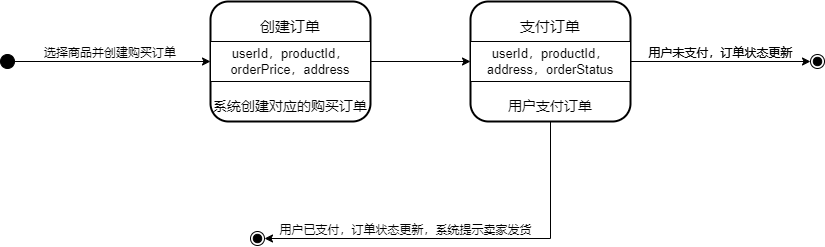

The diagram above was exported from draw.io. Its source (the exported page's mxGraphModel, read from the mxfile embedded in the PNG):
<mxGraphModel dx="1036" dy="-555" grid="1" gridSize="10" guides="1" tooltips="1" connect="1" arrows="1" fold="1" page="1" pageScale="1" pageWidth="827" pageHeight="1169" math="0" shadow="0">
  <root>
    <mxCell id="0" />
    <mxCell id="1" parent="0" />
    <mxCell id="AQ0rtnt2si-inXWa1Vr8-13" value="" style="ellipse;shape=endState;fillColor=strokeColor;" parent="1" vertex="1">
      <mxGeometry x="880" y="1813" width="14" height="14" as="geometry" />
    </mxCell>
    <mxCell id="za6wkwJ-DBOrZVnakTBh-1" value="" style="group;strokeWidth=11;" parent="1" vertex="1" connectable="0">
      <mxGeometry x="280" y="1760" width="160" height="120" as="geometry" />
    </mxCell>
    <mxCell id="za6wkwJ-DBOrZVnakTBh-2" value="" style="rounded=1;whiteSpace=wrap;html=1;strokeWidth=2;" parent="za6wkwJ-DBOrZVnakTBh-1" vertex="1">
      <mxGeometry width="160" height="120" as="geometry" />
    </mxCell>
    <mxCell id="za6wkwJ-DBOrZVnakTBh-3" value="" style="verticalLabelPosition=bottom;verticalAlign=top;html=1;shape=mxgraph.basic.rect;fillColor2=none;strokeWidth=1;size=20;indent=5;" parent="za6wkwJ-DBOrZVnakTBh-1" vertex="1">
      <mxGeometry y="40" width="160" height="40" as="geometry" />
    </mxCell>
    <mxCell id="za6wkwJ-DBOrZVnakTBh-4" value="&lt;span style=&quot;font-size: 15px;&quot;&gt;创建订单&lt;/span&gt;" style="text;html=1;align=center;verticalAlign=middle;whiteSpace=wrap;rounded=0;" parent="za6wkwJ-DBOrZVnakTBh-1" vertex="1">
      <mxGeometry y="10" width="160" height="30" as="geometry" />
    </mxCell>
    <mxCell id="za6wkwJ-DBOrZVnakTBh-5" value="&lt;span style=&quot;font-size: 13px;&quot;&gt;userId，productId，orderPrice，address&lt;/span&gt;" style="text;html=1;align=center;verticalAlign=middle;whiteSpace=wrap;rounded=0;" parent="za6wkwJ-DBOrZVnakTBh-1" vertex="1">
      <mxGeometry y="45" width="160" height="30" as="geometry" />
    </mxCell>
    <mxCell id="za6wkwJ-DBOrZVnakTBh-6" value="&lt;span style=&quot;font-size: 14px;&quot;&gt;系统创建对应的购买订单&lt;/span&gt;" style="text;html=1;align=center;verticalAlign=middle;whiteSpace=wrap;rounded=0;" parent="za6wkwJ-DBOrZVnakTBh-1" vertex="1">
      <mxGeometry y="90" width="160" height="30" as="geometry" />
    </mxCell>
    <mxCell id="za6wkwJ-DBOrZVnakTBh-8" style="edgeStyle=orthogonalEdgeStyle;rounded=0;orthogonalLoop=1;jettySize=auto;html=1;entryX=0;entryY=0.5;entryDx=0;entryDy=0;" parent="1" source="za6wkwJ-DBOrZVnakTBh-7" target="za6wkwJ-DBOrZVnakTBh-5" edge="1">
      <mxGeometry relative="1" as="geometry" />
    </mxCell>
    <mxCell id="za6wkwJ-DBOrZVnakTBh-7" value="" style="ellipse;fillColor=strokeColor;" parent="1" vertex="1">
      <mxGeometry x="70" y="1813" width="14" height="14" as="geometry" />
    </mxCell>
    <mxCell id="za6wkwJ-DBOrZVnakTBh-9" value="选择商品并创建购买订单" style="text;html=1;align=center;verticalAlign=middle;whiteSpace=wrap;rounded=0;" parent="1" vertex="1">
      <mxGeometry x="100" y="1797" width="160" height="30" as="geometry" />
    </mxCell>
    <mxCell id="za6wkwJ-DBOrZVnakTBh-11" value="" style="group;strokeWidth=11;" parent="1" vertex="1" connectable="0">
      <mxGeometry x="540" y="1760" width="160" height="120" as="geometry" />
    </mxCell>
    <mxCell id="za6wkwJ-DBOrZVnakTBh-12" value="" style="rounded=1;whiteSpace=wrap;html=1;strokeWidth=2;" parent="za6wkwJ-DBOrZVnakTBh-11" vertex="1">
      <mxGeometry width="160" height="120" as="geometry" />
    </mxCell>
    <mxCell id="za6wkwJ-DBOrZVnakTBh-13" value="" style="verticalLabelPosition=bottom;verticalAlign=top;html=1;shape=mxgraph.basic.rect;fillColor2=none;strokeWidth=1;size=20;indent=5;" parent="za6wkwJ-DBOrZVnakTBh-11" vertex="1">
      <mxGeometry y="40" width="160" height="40" as="geometry" />
    </mxCell>
    <mxCell id="za6wkwJ-DBOrZVnakTBh-14" value="&lt;span style=&quot;font-size: 15px;&quot;&gt;支付订单&lt;/span&gt;" style="text;html=1;align=center;verticalAlign=middle;whiteSpace=wrap;rounded=0;" parent="za6wkwJ-DBOrZVnakTBh-11" vertex="1">
      <mxGeometry y="10" width="160" height="30" as="geometry" />
    </mxCell>
    <mxCell id="za6wkwJ-DBOrZVnakTBh-15" value="&lt;span style=&quot;font-size: 13px;&quot;&gt;userId，productId，address，orderStatus&lt;/span&gt;" style="text;html=1;align=center;verticalAlign=middle;whiteSpace=wrap;rounded=0;" parent="za6wkwJ-DBOrZVnakTBh-11" vertex="1">
      <mxGeometry y="45" width="160" height="30" as="geometry" />
    </mxCell>
    <mxCell id="za6wkwJ-DBOrZVnakTBh-16" value="&lt;span style=&quot;font-size: 14px;&quot;&gt;用户支付订单&lt;/span&gt;" style="text;html=1;align=center;verticalAlign=middle;whiteSpace=wrap;rounded=0;" parent="za6wkwJ-DBOrZVnakTBh-11" vertex="1">
      <mxGeometry y="90" width="160" height="30" as="geometry" />
    </mxCell>
    <mxCell id="za6wkwJ-DBOrZVnakTBh-18" style="edgeStyle=orthogonalEdgeStyle;rounded=0;orthogonalLoop=1;jettySize=auto;html=1;entryX=0;entryY=0.5;entryDx=0;entryDy=0;" parent="1" source="za6wkwJ-DBOrZVnakTBh-15" target="AQ0rtnt2si-inXWa1Vr8-13" edge="1">
      <mxGeometry relative="1" as="geometry" />
    </mxCell>
    <mxCell id="za6wkwJ-DBOrZVnakTBh-19" value="用户未支付，订单状态更新" style="text;html=1;align=center;verticalAlign=middle;resizable=0;points=[];autosize=1;strokeColor=none;fillColor=none;" parent="1" vertex="1">
      <mxGeometry x="705" y="1797" width="170" height="30" as="geometry" />
    </mxCell>
    <mxCell id="za6wkwJ-DBOrZVnakTBh-20" style="edgeStyle=orthogonalEdgeStyle;rounded=0;orthogonalLoop=1;jettySize=auto;html=1;" parent="1" source="za6wkwJ-DBOrZVnakTBh-5" target="za6wkwJ-DBOrZVnakTBh-15" edge="1">
      <mxGeometry relative="1" as="geometry" />
    </mxCell>
    <mxCell id="za6wkwJ-DBOrZVnakTBh-21" value="" style="ellipse;shape=endState;fillColor=strokeColor;" parent="1" vertex="1">
      <mxGeometry x="320" y="1990" width="14" height="14" as="geometry" />
    </mxCell>
    <mxCell id="za6wkwJ-DBOrZVnakTBh-22" style="edgeStyle=orthogonalEdgeStyle;rounded=0;orthogonalLoop=1;jettySize=auto;html=1;entryX=1;entryY=0.5;entryDx=0;entryDy=0;" parent="1" source="za6wkwJ-DBOrZVnakTBh-16" target="za6wkwJ-DBOrZVnakTBh-21" edge="1">
      <mxGeometry relative="1" as="geometry">
        <Array as="points">
          <mxPoint x="620" y="1997" />
        </Array>
      </mxGeometry>
    </mxCell>
    <mxCell id="za6wkwJ-DBOrZVnakTBh-23" value="用户未支付，订单状态更新" style="text;html=1;align=center;verticalAlign=middle;resizable=0;points=[];autosize=1;strokeColor=none;fillColor=none;" parent="1" vertex="1">
      <mxGeometry x="705" y="1797" width="170" height="30" as="geometry" />
    </mxCell>
    <mxCell id="za6wkwJ-DBOrZVnakTBh-24" value="用户已支付，订单状态更新，系统提示卖家发货" style="text;html=1;align=center;verticalAlign=middle;resizable=0;points=[];autosize=1;strokeColor=none;fillColor=none;" parent="1" vertex="1">
      <mxGeometry x="335" y="1974" width="280" height="30" as="geometry" />
    </mxCell>
  </root>
</mxGraphModel>